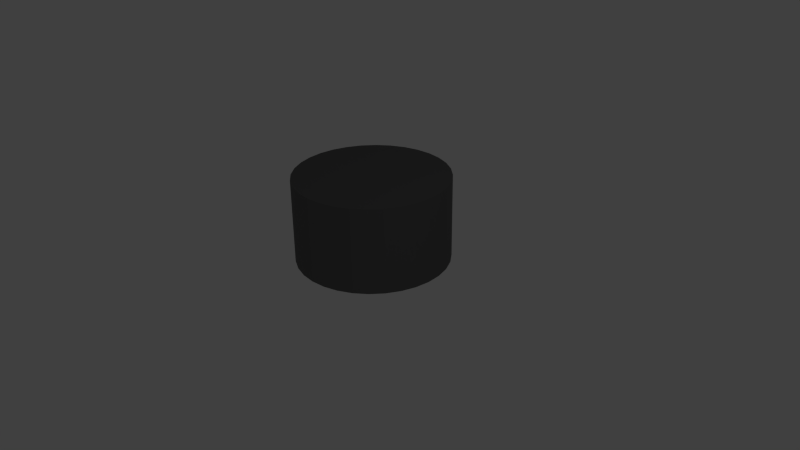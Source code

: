 # Source: ss-TopfUntenGroup.blend  (saved by Blender 2.76.0; exported with 4.5.12 LTS)
import bpy
from mathutils import Matrix  # noqa: F401  (used for matrix-valued properties, if any)

bpy.ops.wm.read_factory_settings(use_empty=True)
scene = bpy.context.scene
scene.name = 'Scene'

# ---- collections
col_collection_1 = bpy.data.collections.new('Collection 1'); scene.collection.children.link(col_collection_1)

# ---- materials (node trees are filled in below, after node groups)
mat_material_001 = bpy.data.materials.new('Material.001')
mat_material_001.alpha_threshold = 0.0
mat_material_001.roughness = 0.5

# ---- material node trees
mat_material_001.use_nodes = True; mat_material_001.node_tree.nodes.clear()
_N = mat_material_001.node_tree.nodes; _L = mat_material_001.node_tree.links
n0 = _N.new('ShaderNodeOutputMaterial'); n0.name = 'Material Output'; n0.location = (300, 300)
n1 = _N.new('ShaderNodeBsdfAnisotropic'); n1.name = 'Glossy BSDF'; n1.location = (10, 300)
n1.distribution = 'GGX'
n1.inputs[0].default_value = (0.173, 0.173, 0.173, 1.0)
n1.inputs[1].default_value = 0.5477
_L.new(n1.outputs[0], n0.inputs[0])
n0.is_active_output = True

# ---- world
world_world = bpy.data.worlds.new('World'); scene.world = world_world
world_world.color = (0.05088, 0.05088, 0.05088)
world_world.use_sun_shadow = False
world_world.sun_shadow_jitter_overblur = 0.0
world_world.cycles.sampling_method = 'MANUAL'
world_world.cycles.sample_map_resolution = 256

# ---- cameras
cam_camera = bpy.data.cameras.new('Camera')
cam_camera.clip_end = 100.0
cam_camera.lens = 35.0
cam_camera.sensor_width = 32.0
cam_camera.sensor_height = 18.0
cam_camera.ortho_scale = 7.314
cam_camera.dof.focus_distance = 0.0

# ---- lights
light_lamp = bpy.data.lights.new('Lamp', 'POINT')
light_lamp.transmission_factor = 0.0
light_lamp.cutoff_distance = 30.0
light_lamp.energy = 100.0
light_lamp.shadow_buffer_clip_start = 1.001
light_lamp.shadow_soft_size = 0.1
light_lamp.shadow_maximum_resolution = 0.006
light_lamp.use_absolute_resolution = True
light_lamp.cycles.use_multiple_importance_sampling = False

# ---- meshes
me_circle = bpy.data.meshes.new('Circle')
me_circle.from_pydata([(0.0, 1.0, 0.0), (-0.1951, 0.9808, 0.0), (-0.3827, 0.9239, 0.0), (-0.5556, 0.8315, 0.0), (-0.7071, 0.7071, 0.0), (-0.8315, 0.5556, 0.0), (-0.9239, 0.3827, 0.0), (-0.9808, 0.1951, 0.0), (-1.0, 7.55e-08, 0.0), (-0.9808, -0.1951, 0.0), (-0.9239, -0.3827, 0.0), (-0.8315, -0.5556, 0.0), (-0.7071, -0.7071, 0.0), (-0.5556, -0.8315, 0.0), (-0.3827, -0.9239, 0.0), (-0.1951, -0.9808, 0.0), (3.258e-07, -1.0, 0.0), (0.1951, -0.9808, 0.0), (0.3827, -0.9239, 0.0), (0.5556, -0.8315, 0.0), (0.7071, -0.7071, 0.0), (0.8315, -0.5556, 0.0), (0.9239, -0.3827, 0.0), (0.9808, -0.1951, 0.0), (1.0, 9.656e-07, 0.0), (0.9808, 0.1951, 0.0), (0.9239, 0.3827, 0.0), (0.8315, 0.5556, 0.0), (0.7071, 0.7071, 0.0), (0.5556, 0.8315, 0.0), (0.3827, 0.9239, 0.0), (0.1951, 0.9808, 0.0), (0.0, 1.0, 1.11), (-0.1951, 0.9808, 1.11), (-0.3827, 0.9239, 1.11), (-0.5556, 0.8315, 1.11), (-0.7071, 0.7071, 1.11), (-0.8315, 0.5556, 1.11), (-0.9239, 0.3827, 1.11), (-0.9808, 0.1951, 1.11), (-1.0, 7.55e-08, 1.11), (-0.9808, -0.1951, 1.11), (-0.9239, -0.3827, 1.11), (-0.8315, -0.5556, 1.11), (-0.7071, -0.7071, 1.11), (-0.5556, -0.8315, 1.11), (-0.3827, -0.9239, 1.11), (-0.1951, -0.9808, 1.11), (3.258e-07, -1.0, 1.11), (0.1951, -0.9808, 1.11), (0.3827, -0.9239, 1.11), (0.5556, -0.8315, 1.11), (0.7071, -0.7071, 1.11), (0.8315, -0.5556, 1.11), (0.9239, -0.3827, 1.11), (0.9808, -0.1951, 1.11), (1.0, 9.656e-07, 1.11), (0.9808, 0.1951, 1.11), (0.9239, 0.3827, 1.11), (0.8315, 0.5556, 1.11), (0.7071, 0.7071, 1.11), (0.5556, 0.8315, 1.11), (0.3827, 0.9239, 1.11), (0.1951, 0.9808, 1.11)], [], [(1, 0, 31, 30, 29, 28, 27, 26, 25, 24, 23, 22, 21, 20, 19, 18, 17, 16, 15, 14, 13, 12, 11, 10, 9, 8, 7, 6, 5, 4, 3, 2), (33, 34, 35, 36, 37, 38, 39, 40, 41, 42, 43, 44, 45, 46, 47, 48, 49, 50, 51, 52, 53, 54, 55, 56, 57, 58, 59, 60, 61, 62, 63, 32), (30, 31, 63, 62), (17, 18, 50, 49), (4, 5, 37, 36), (31, 0, 32, 63), (18, 19, 51, 50), (5, 6, 38, 37), (19, 20, 52, 51), (6, 7, 39, 38), (20, 21, 53, 52), (7, 8, 40, 39), (21, 22, 54, 53), (8, 9, 41, 40), (22, 23, 55, 54), (9, 10, 42, 41), (23, 24, 56, 55), (10, 11, 43, 42), (24, 25, 57, 56), (11, 12, 44, 43), (25, 26, 58, 57), (12, 13, 45, 44), (26, 27, 59, 58), (13, 14, 46, 45), (0, 1, 33, 32), (27, 28, 60, 59), (14, 15, 47, 46), (1, 2, 34, 33), (28, 29, 61, 60), (15, 16, 48, 47), (2, 3, 35, 34), (29, 30, 62, 61), (16, 17, 49, 48), (3, 4, 36, 35)])
_uv = me_circle.uv_layers.new(name='UVMap')
_uv.uv.foreach_set('vector', [0.5, 0.9127, 0.5805, 0.9047, 0.6579, 0.8813, 0.7293, 0.8431, 0.7918, 0.7918, 0.8431, 0.7293, 0.8813, 0.6579, 0.9047, 0.5805, 0.9127, 0.5, 0.9047, 0.4195, 0.8813, 0.3421, 0.8431, 0.2707, 0.7918, 0.2082, 0.7293, 0.1569, 0.6579, 0.1187, 0.5805, 0.09526, 0.5, 0.08733, 0.4195, 0.09526, 0.3421, 0.1187, 0.2707, 0.1569, 0.2082, 0.2082, 0.1569, 0.2707, 0.1187, 0.3421, 0.09526, 0.4195, 0.08733, 0.5, 0.09526, 0.5805, 0.1187, 0.6579, 0.1569, 0.7293, 0.2082, 0.7918, 0.2707, 0.8431, 0.3421, 0.8813, 0.4195, 0.9047, 0.5, 0.9127, 0.5805, 0.9047, 0.6579, 0.8813, 0.7293, 0.8431, 0.7918, 0.7918, 0.8431, 0.7293, 0.8813, 0.6579, 0.9047, 0.5805, 0.9127, 0.5, 0.9047, 0.4195, 0.8813, 0.3421, 0.8431, 0.2707, 0.7918, 0.2082, 0.7293, 0.1569, 0.6579, 0.1187, 0.5805, 0.09526, 0.5, 0.08733, 0.4195, 0.09526, 0.3421, 0.1187, 0.2707, 0.1569, 0.2082, 0.2082, 0.1569, 0.2707, 0.1187, 0.3421, 0.09526, 0.4195, 0.08733, 0.5, 0.09526, 0.5805, 0.1187, 0.6579, 0.1569, 0.7293, 0.2082, 0.7918, 0.2707, 0.8431, 0.3421, 0.8813, 0.4195, 0.9047, 0.08733, 0.08733, 0.9127, 0.08733, 0.9127, 0.9127, 0.08733, 0.9127, 0.08733, 0.08733, 0.9127, 0.08733, 0.9127, 0.9127, 0.08733, 0.9127, 0.08733, 0.08733, 0.9127, 0.08733, 0.9127, 0.9127, 0.08733, 0.9127, 0.08733, 0.08733, 0.9127, 0.08733, 0.9127, 0.9127, 0.08733, 0.9127, 0.08733, 0.08733, 0.9127, 0.08733, 0.9127, 0.9127, 0.08733, 0.9127, 0.08733, 0.08733, 0.9127, 0.08733, 0.9127, 0.9127, 0.08733, 0.9127, 0.08733, 0.08733, 0.9127, 0.08733, 0.9127, 0.9127, 0.08733, 0.9127, 0.08733, 0.08733, 0.9127, 0.08733, 0.9127, 0.9127, 0.08733, 0.9127, 0.08733, 0.08733, 0.9127, 0.08733, 0.9127, 0.9127, 0.08733, 0.9127, 0.08733, 0.08733, 0.9127, 0.08733, 0.9127, 0.9127, 0.08733, 0.9127, 0.08733, 0.08733, 0.9127, 0.08733, 0.9127, 0.9127, 0.08733, 0.9127, 0.08733, 0.08733, 0.9127, 0.08733, 0.9127, 0.9127, 0.08733, 0.9127, 0.08733, 0.08733, 0.9127, 0.08733, 0.9127, 0.9127, 0.08733, 0.9127, 0.08733, 0.08733, 0.9127, 0.08733, 0.9127, 0.9127, 0.08733, 0.9127, 0.08733, 0.08733, 0.9127, 0.08733, 0.9127, 0.9127, 0.08733, 0.9127, 0.08733, 0.08733, 0.9127, 0.08733, 0.9127, 0.9127, 0.08733, 0.9127, 0.08733, 0.08733, 0.9127, 0.08733, 0.9127, 0.9127, 0.08733, 0.9127, 0.08733, 0.08733, 0.9127, 0.08733, 0.9127, 0.9127, 0.08733, 0.9127, 0.08733, 0.08733, 0.9127, 0.08733, 0.9127, 0.9127, 0.08733, 0.9127, 0.08733, 0.08733, 0.9127, 0.08733, 0.9127, 0.9127, 0.08733, 0.9127, 0.08733, 0.08733, 0.9127, 0.08733, 0.9127, 0.9127, 0.08733, 0.9127, 0.08733, 0.08733, 0.9127, 0.08733, 0.9127, 0.9127, 0.08733, 0.9127, 0.08733, 0.08733, 0.9127, 0.08733, 0.9127, 0.9127, 0.08733, 0.9127, 0.08733, 0.08733, 0.9127, 0.08733, 0.9127, 0.9127, 0.08733, 0.9127, 0.08733, 0.08733, 0.9127, 0.08733, 0.9127, 0.9127, 0.08733, 0.9127, 0.08733, 0.08733, 0.9127, 0.08733, 0.9127, 0.9127, 0.08733, 0.9127, 0.08733, 0.08733, 0.9127, 0.08733, 0.9127, 0.9127, 0.08733, 0.9127, 0.08733, 0.08733, 0.9127, 0.08733, 0.9127, 0.9127, 0.08733, 0.9127, 0.08733, 0.08733, 0.9127, 0.08733, 0.9127, 0.9127, 0.08733, 0.9127, 0.08733, 0.08733, 0.9127, 0.08733, 0.9127, 0.9127, 0.08733, 0.9127, 0.08733, 0.08733, 0.9127, 0.08733, 0.9127, 0.9127, 0.08733, 0.9127, 0.08733, 0.08733, 0.9127, 0.08733, 0.9127, 0.9127, 0.08733, 0.9127])
me_circle.materials.append(mat_material_001)
me_circle.use_remesh_preserve_volume = False
me_circle.use_remesh_preserve_attributes = False
me_circle.use_mirror_vertex_groups = False
me_circle.update()

# ---- objects
ob_circle = bpy.data.objects.new('Circle', me_circle)
ob_lamp = bpy.data.objects.new('Lamp', light_lamp)
ob_camera = bpy.data.objects.new('Camera', cam_camera)

# ---- transforms, parenting, visibility, modifiers, constraints
ob_circle.location = (0.0, 0.0, 0.0)
ob_circle.lineart.crease_threshold = 0.0
ob_lamp.location = (4.076, 1.005, 5.904)
ob_lamp.rotation_euler = (0.6503, 0.05522, 1.866)
ob_lamp.lock_rotations_4d = False
ob_lamp.empty_display_type = 'ARROWS'
ob_lamp.color = (0.0, 0.0, 0.0, 0.0)
ob_lamp.lineart.crease_threshold = 0.0
ob_camera.location = (7.481, -6.508, 5.344)
ob_camera.rotation_euler = (1.109, 0.01082, 0.8149)
ob_camera.lock_rotations_4d = False
ob_camera.empty_display_type = 'ARROWS'
ob_camera.color = (0.0, 0.0, 0.0, 0.0)
ob_camera.display_type = 'WIRE'
ob_camera.lineart.crease_threshold = 0.0

# ---- collection membership
col_collection_1.objects.link(ob_circle)
col_collection_1.objects.link(ob_lamp)
col_collection_1.objects.link(ob_camera)

# ---- scene / render settings (as saved in the file)
scene.camera = ob_camera
scene.frame_start = 1; scene.frame_end = 250; scene.frame_set(1)
scene.render.engine = 'CYCLES'
scene.render.resolution_percentage = 50
scene.render.dither_intensity = 0.0
scene.cycles.use_denoising = False
scene.cycles.samples = 10
scene.cycles.sampling_pattern = 'TABULATED_SOBOL'
scene.cycles.light_sampling_threshold = 0.0
scene.cycles.use_adaptive_sampling = False
scene.cycles.use_light_tree = False
scene.cycles.blur_glossy = 0.0
scene.cycles.pixel_filter_type = 'GAUSSIAN'
scene.cycles.sample_clamp_indirect = 0.0
scene.view_settings.view_transform = 'Standard'
bpy.context.view_layer.update()
